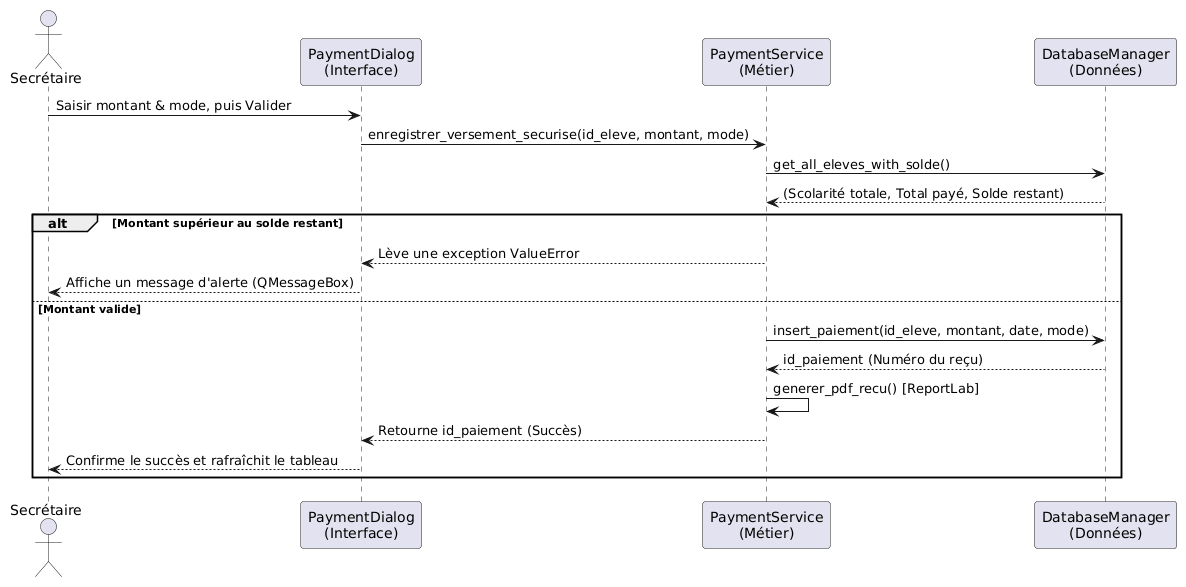

The diagram above was rendered by PlantUML. Its source (embedded in the PNG):
@startuml
actor Secrétaire
participant "PaymentDialog\n(Interface)" as GUI
participant "PaymentService\n(Métier)" as BLL
participant "DatabaseManager\n(Données)" as DAL

Secrétaire -> GUI: Saisir montant & mode, puis Valider
GUI -> BLL: enregistrer_versement_securise(id_eleve, montant, mode)
BLL -> DAL: get_all_eleves_with_solde()
DAL --> BLL: (Scolarité totale, Total payé, Solde restant)

alt Montant supérieur au solde restant
    BLL --> GUI: Lève une exception ValueError
    GUI --> Secrétaire: Affiche un message d'alerte (QMessageBox)
else Montant valide
    BLL -> DAL: insert_paiement(id_eleve, montant, date, mode)
    DAL --> BLL: id_paiement (Numéro du reçu)
    BLL -> BLL: generer_pdf_recu() [ReportLab]
    BLL --> GUI: Retourne id_paiement (Succès)
    GUI --> Secrétaire: Confirme le succès et rafraîchit le tableau
end
@enduml